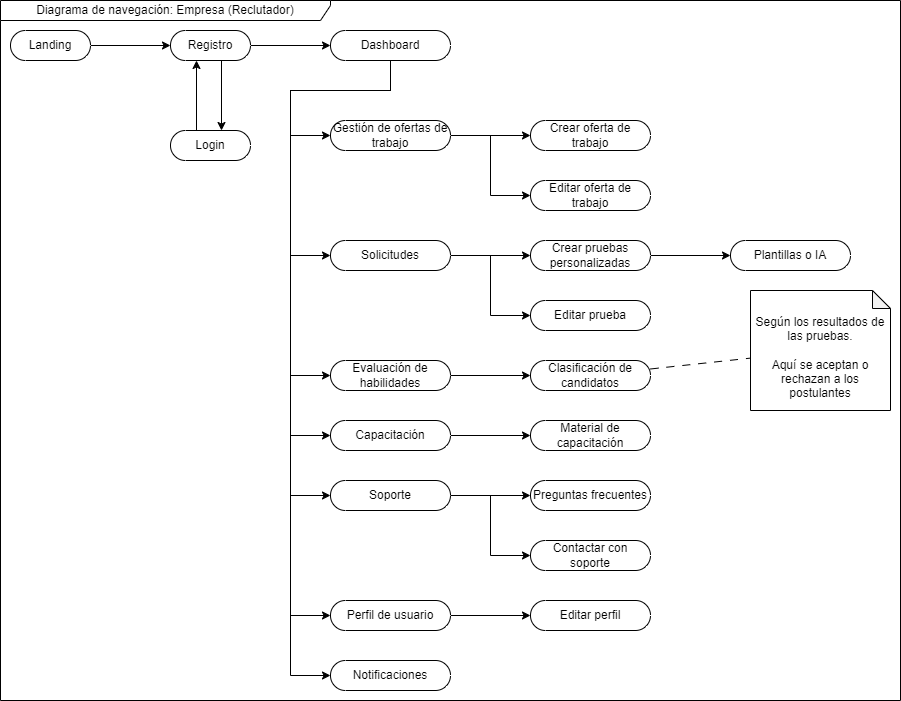

The diagram above was exported from draw.io. Its source (the exported page's mxGraphModel, read from the mxfile embedded in the PNG):
<mxGraphModel dx="2704" dy="621" grid="1" gridSize="10" guides="1" tooltips="1" connect="1" arrows="1" fold="1" page="1" pageScale="1" pageWidth="827" pageHeight="1169" math="0" shadow="0">
  <root>
    <mxCell id="0" />
    <mxCell id="1" parent="0" />
    <mxCell id="jUIRCg20JnooAQGEvuSf-1" value="" style="edgeStyle=orthogonalEdgeStyle;rounded=0;orthogonalLoop=1;jettySize=auto;html=1;" parent="1" source="jUIRCg20JnooAQGEvuSf-2" target="jUIRCg20JnooAQGEvuSf-5" edge="1">
      <mxGeometry relative="1" as="geometry" />
    </mxCell>
    <mxCell id="jUIRCg20JnooAQGEvuSf-2" value="Landing" style="html=1;dashed=0;whiteSpace=wrap;shape=mxgraph.dfd.start;container=0;" parent="1" vertex="1">
      <mxGeometry x="-1600" y="80" width="80" height="30" as="geometry" />
    </mxCell>
    <mxCell id="jUIRCg20JnooAQGEvuSf-3" value="" style="edgeStyle=orthogonalEdgeStyle;rounded=0;orthogonalLoop=1;jettySize=auto;html=1;" parent="1" edge="1">
      <mxGeometry relative="1" as="geometry">
        <mxPoint x="-1389" y="110" as="sourcePoint" />
        <mxPoint x="-1389" y="180" as="targetPoint" />
      </mxGeometry>
    </mxCell>
    <mxCell id="jUIRCg20JnooAQGEvuSf-4" value="" style="edgeStyle=orthogonalEdgeStyle;rounded=0;orthogonalLoop=1;jettySize=auto;html=1;" parent="1" source="jUIRCg20JnooAQGEvuSf-5" target="jUIRCg20JnooAQGEvuSf-9" edge="1">
      <mxGeometry relative="1" as="geometry" />
    </mxCell>
    <mxCell id="jUIRCg20JnooAQGEvuSf-5" value="Registro" style="html=1;dashed=0;whiteSpace=wrap;shape=mxgraph.dfd.start;container=0;" parent="1" vertex="1">
      <mxGeometry x="-1440" y="80" width="80" height="30" as="geometry" />
    </mxCell>
    <mxCell id="jUIRCg20JnooAQGEvuSf-6" value="" style="edgeStyle=orthogonalEdgeStyle;rounded=0;orthogonalLoop=1;jettySize=auto;html=1;" parent="1" edge="1">
      <mxGeometry relative="1" as="geometry">
        <mxPoint x="-1414" y="180" as="sourcePoint" />
        <mxPoint x="-1414" y="110" as="targetPoint" />
      </mxGeometry>
    </mxCell>
    <mxCell id="jUIRCg20JnooAQGEvuSf-7" value="Login" style="html=1;dashed=0;whiteSpace=wrap;shape=mxgraph.dfd.start;container=0;" parent="1" vertex="1">
      <mxGeometry x="-1440" y="180" width="80" height="30" as="geometry" />
    </mxCell>
    <mxCell id="jUIRCg20JnooAQGEvuSf-8" value="" style="edgeStyle=orthogonalEdgeStyle;rounded=0;orthogonalLoop=1;jettySize=auto;html=1;" parent="1" source="jUIRCg20JnooAQGEvuSf-9" target="jUIRCg20JnooAQGEvuSf-10" edge="1">
      <mxGeometry relative="1" as="geometry">
        <Array as="points">
          <mxPoint x="-1220" y="140" />
          <mxPoint x="-1320" y="140" />
          <mxPoint x="-1320" y="185" />
        </Array>
      </mxGeometry>
    </mxCell>
    <mxCell id="Wf7lsSONRMpu5XKJ6WrO-2" value="" style="edgeStyle=orthogonalEdgeStyle;rounded=0;orthogonalLoop=1;jettySize=auto;html=1;" parent="1" source="jUIRCg20JnooAQGEvuSf-9" target="Wf7lsSONRMpu5XKJ6WrO-1" edge="1">
      <mxGeometry relative="1" as="geometry">
        <Array as="points">
          <mxPoint x="-1220" y="140" />
          <mxPoint x="-1320" y="140" />
          <mxPoint x="-1320" y="485" />
        </Array>
      </mxGeometry>
    </mxCell>
    <mxCell id="3VmjvnWGQIVCtWnTYOFQ-4" value="" style="edgeStyle=orthogonalEdgeStyle;rounded=0;orthogonalLoop=1;jettySize=auto;html=1;" edge="1" parent="1" source="jUIRCg20JnooAQGEvuSf-9" target="3VmjvnWGQIVCtWnTYOFQ-3">
      <mxGeometry relative="1" as="geometry">
        <Array as="points">
          <mxPoint x="-1220" y="140" />
          <mxPoint x="-1320" y="140" />
          <mxPoint x="-1320" y="305" />
        </Array>
      </mxGeometry>
    </mxCell>
    <mxCell id="3VmjvnWGQIVCtWnTYOFQ-12" value="" style="edgeStyle=orthogonalEdgeStyle;rounded=0;orthogonalLoop=1;jettySize=auto;html=1;" edge="1" parent="1" source="jUIRCg20JnooAQGEvuSf-9" target="3VmjvnWGQIVCtWnTYOFQ-11">
      <mxGeometry relative="1" as="geometry">
        <Array as="points">
          <mxPoint x="-1220" y="140" />
          <mxPoint x="-1320" y="140" />
          <mxPoint x="-1320" y="425" />
        </Array>
      </mxGeometry>
    </mxCell>
    <mxCell id="3VmjvnWGQIVCtWnTYOFQ-19" value="" style="edgeStyle=orthogonalEdgeStyle;rounded=0;orthogonalLoop=1;jettySize=auto;html=1;" edge="1" parent="1" source="jUIRCg20JnooAQGEvuSf-9" target="3VmjvnWGQIVCtWnTYOFQ-18">
      <mxGeometry relative="1" as="geometry">
        <Array as="points">
          <mxPoint x="-1220" y="140" />
          <mxPoint x="-1320" y="140" />
          <mxPoint x="-1320" y="545" />
        </Array>
      </mxGeometry>
    </mxCell>
    <mxCell id="jUIRCg20JnooAQGEvuSf-9" value="Dashboard" style="html=1;dashed=0;whiteSpace=wrap;shape=mxgraph.dfd.start;container=0;" parent="1" vertex="1">
      <mxGeometry x="-1280" y="80" width="120" height="30" as="geometry" />
    </mxCell>
    <mxCell id="z15wWkcRWXplgPYpsGw6-2" value="" style="edgeStyle=orthogonalEdgeStyle;rounded=0;orthogonalLoop=1;jettySize=auto;html=1;" parent="1" source="jUIRCg20JnooAQGEvuSf-10" target="z15wWkcRWXplgPYpsGw6-1" edge="1">
      <mxGeometry relative="1" as="geometry" />
    </mxCell>
    <mxCell id="3VmjvnWGQIVCtWnTYOFQ-2" value="" style="edgeStyle=orthogonalEdgeStyle;rounded=0;orthogonalLoop=1;jettySize=auto;html=1;" edge="1" parent="1" source="jUIRCg20JnooAQGEvuSf-10" target="3VmjvnWGQIVCtWnTYOFQ-1">
      <mxGeometry relative="1" as="geometry">
        <Array as="points">
          <mxPoint x="-1120" y="185" />
          <mxPoint x="-1120" y="245" />
        </Array>
      </mxGeometry>
    </mxCell>
    <mxCell id="jUIRCg20JnooAQGEvuSf-10" value="Gestión de ofertas de trabajo" style="html=1;dashed=0;whiteSpace=wrap;shape=mxgraph.dfd.start;container=0;" parent="1" vertex="1">
      <mxGeometry x="-1280" y="170" width="120" height="30" as="geometry" />
    </mxCell>
    <mxCell id="UHDm2fszqxT6yoUu62w9-1" value="" style="edgeStyle=orthogonalEdgeStyle;rounded=0;orthogonalLoop=1;jettySize=auto;html=1;" parent="1" source="UHDm2fszqxT6yoUu62w9-2" target="UHDm2fszqxT6yoUu62w9-3" edge="1">
      <mxGeometry relative="1" as="geometry" />
    </mxCell>
    <mxCell id="UHDm2fszqxT6yoUu62w9-2" value="Perfil de usuario" style="html=1;dashed=0;whiteSpace=wrap;shape=mxgraph.dfd.start;container=0;" parent="1" vertex="1">
      <mxGeometry x="-1280" y="650" width="120" height="30" as="geometry" />
    </mxCell>
    <mxCell id="UHDm2fszqxT6yoUu62w9-3" value="Editar perfil" style="html=1;dashed=0;whiteSpace=wrap;shape=mxgraph.dfd.start;container=0;" parent="1" vertex="1">
      <mxGeometry x="-1080" y="650" width="120" height="30" as="geometry" />
    </mxCell>
    <mxCell id="UHDm2fszqxT6yoUu62w9-4" value="Notificaciones" style="html=1;dashed=0;whiteSpace=wrap;shape=mxgraph.dfd.start;container=0;" parent="1" vertex="1">
      <mxGeometry x="-1280" y="710" width="120" height="30" as="geometry" />
    </mxCell>
    <mxCell id="UHDm2fszqxT6yoUu62w9-5" style="edgeStyle=orthogonalEdgeStyle;rounded=0;orthogonalLoop=1;jettySize=auto;html=1;entryX=0;entryY=0.5;entryDx=0;entryDy=0;entryPerimeter=0;" parent="1" source="jUIRCg20JnooAQGEvuSf-9" target="UHDm2fszqxT6yoUu62w9-2" edge="1">
      <mxGeometry relative="1" as="geometry">
        <Array as="points">
          <mxPoint x="-1220" y="140" />
          <mxPoint x="-1320" y="140" />
          <mxPoint x="-1320" y="665" />
        </Array>
      </mxGeometry>
    </mxCell>
    <mxCell id="ne2gPJDOSTN8CXHD3Zl7-1" value="Diagrama de navegación: Empresa (Reclutador)" style="shape=umlFrame;whiteSpace=wrap;html=1;pointerEvents=0;recursiveResize=0;container=0;collapsible=0;width=330;height=20;" parent="1" vertex="1">
      <mxGeometry x="-1610" y="50" width="900" height="700" as="geometry" />
    </mxCell>
    <mxCell id="HC35K_UtK9x64tEU2nHc-2" value="" style="edgeStyle=orthogonalEdgeStyle;rounded=0;orthogonalLoop=1;jettySize=auto;html=1;" edge="1" parent="1" source="Wf7lsSONRMpu5XKJ6WrO-1" target="HC35K_UtK9x64tEU2nHc-1">
      <mxGeometry relative="1" as="geometry" />
    </mxCell>
    <mxCell id="Wf7lsSONRMpu5XKJ6WrO-1" value="Capacitación" style="html=1;dashed=0;whiteSpace=wrap;shape=mxgraph.dfd.start;container=0;" parent="1" vertex="1">
      <mxGeometry x="-1280" y="470" width="120" height="30" as="geometry" />
    </mxCell>
    <mxCell id="z15wWkcRWXplgPYpsGw6-1" value="Crear oferta de trabajo" style="html=1;dashed=0;whiteSpace=wrap;shape=mxgraph.dfd.start;container=0;" parent="1" vertex="1">
      <mxGeometry x="-1080" y="170" width="120" height="30" as="geometry" />
    </mxCell>
    <mxCell id="3VmjvnWGQIVCtWnTYOFQ-1" value="Editar oferta de trabajo" style="html=1;dashed=0;whiteSpace=wrap;shape=mxgraph.dfd.start;container=0;" vertex="1" parent="1">
      <mxGeometry x="-1080" y="230" width="120" height="30" as="geometry" />
    </mxCell>
    <mxCell id="3VmjvnWGQIVCtWnTYOFQ-6" value="" style="edgeStyle=orthogonalEdgeStyle;rounded=0;orthogonalLoop=1;jettySize=auto;html=1;" edge="1" parent="1" source="3VmjvnWGQIVCtWnTYOFQ-3" target="3VmjvnWGQIVCtWnTYOFQ-5">
      <mxGeometry relative="1" as="geometry" />
    </mxCell>
    <mxCell id="3VmjvnWGQIVCtWnTYOFQ-10" value="" style="edgeStyle=orthogonalEdgeStyle;rounded=0;orthogonalLoop=1;jettySize=auto;html=1;" edge="1" parent="1" source="3VmjvnWGQIVCtWnTYOFQ-3" target="3VmjvnWGQIVCtWnTYOFQ-9">
      <mxGeometry relative="1" as="geometry">
        <Array as="points">
          <mxPoint x="-1120" y="305" />
          <mxPoint x="-1120" y="365" />
        </Array>
      </mxGeometry>
    </mxCell>
    <mxCell id="3VmjvnWGQIVCtWnTYOFQ-3" value="Solicitudes" style="html=1;dashed=0;whiteSpace=wrap;shape=mxgraph.dfd.start;container=0;" vertex="1" parent="1">
      <mxGeometry x="-1280" y="290" width="120" height="30" as="geometry" />
    </mxCell>
    <mxCell id="3VmjvnWGQIVCtWnTYOFQ-8" value="" style="edgeStyle=orthogonalEdgeStyle;rounded=0;orthogonalLoop=1;jettySize=auto;html=1;" edge="1" parent="1" source="3VmjvnWGQIVCtWnTYOFQ-5" target="3VmjvnWGQIVCtWnTYOFQ-7">
      <mxGeometry relative="1" as="geometry" />
    </mxCell>
    <mxCell id="3VmjvnWGQIVCtWnTYOFQ-5" value="Crear pruebas personalizadas" style="html=1;dashed=0;whiteSpace=wrap;shape=mxgraph.dfd.start;container=0;" vertex="1" parent="1">
      <mxGeometry x="-1080" y="290" width="120" height="30" as="geometry" />
    </mxCell>
    <mxCell id="3VmjvnWGQIVCtWnTYOFQ-7" value="Plantillas o IA" style="html=1;dashed=0;whiteSpace=wrap;shape=mxgraph.dfd.start;container=0;" vertex="1" parent="1">
      <mxGeometry x="-880" y="290" width="120" height="30" as="geometry" />
    </mxCell>
    <mxCell id="3VmjvnWGQIVCtWnTYOFQ-9" value="Editar prueba" style="html=1;dashed=0;whiteSpace=wrap;shape=mxgraph.dfd.start;container=0;" vertex="1" parent="1">
      <mxGeometry x="-1080" y="350" width="120" height="30" as="geometry" />
    </mxCell>
    <mxCell id="3VmjvnWGQIVCtWnTYOFQ-14" value="" style="edgeStyle=orthogonalEdgeStyle;rounded=0;orthogonalLoop=1;jettySize=auto;html=1;" edge="1" parent="1" source="3VmjvnWGQIVCtWnTYOFQ-11" target="3VmjvnWGQIVCtWnTYOFQ-13">
      <mxGeometry relative="1" as="geometry" />
    </mxCell>
    <mxCell id="3VmjvnWGQIVCtWnTYOFQ-11" value="Evaluación de habilidades" style="html=1;dashed=0;whiteSpace=wrap;shape=mxgraph.dfd.start;container=0;" vertex="1" parent="1">
      <mxGeometry x="-1280" y="410" width="120" height="30" as="geometry" />
    </mxCell>
    <mxCell id="3VmjvnWGQIVCtWnTYOFQ-17" value="" style="rounded=0;orthogonalLoop=1;jettySize=auto;html=1;dashed=1;dashPattern=8 8;endArrow=none;endFill=0;" edge="1" parent="1" source="3VmjvnWGQIVCtWnTYOFQ-13" target="3VmjvnWGQIVCtWnTYOFQ-15">
      <mxGeometry relative="1" as="geometry" />
    </mxCell>
    <mxCell id="3VmjvnWGQIVCtWnTYOFQ-13" value="Clasificación de candidatos" style="html=1;dashed=0;whiteSpace=wrap;shape=mxgraph.dfd.start;container=0;" vertex="1" parent="1">
      <mxGeometry x="-1080" y="410" width="120" height="30" as="geometry" />
    </mxCell>
    <mxCell id="3VmjvnWGQIVCtWnTYOFQ-15" value="&lt;div&gt;&lt;br&gt;&lt;/div&gt;Según los resultados de las pruebas.&lt;div&gt;&lt;br&gt;&lt;/div&gt;&lt;div&gt;Aquí se aceptan o rechazan a los postulantes&lt;/div&gt;" style="shape=note;whiteSpace=wrap;html=1;backgroundOutline=1;darkOpacity=0.05;size=18;" vertex="1" parent="1">
      <mxGeometry x="-860" y="340" width="140" height="120" as="geometry" />
    </mxCell>
    <mxCell id="3VmjvnWGQIVCtWnTYOFQ-21" value="" style="edgeStyle=orthogonalEdgeStyle;rounded=0;orthogonalLoop=1;jettySize=auto;html=1;" edge="1" parent="1" source="3VmjvnWGQIVCtWnTYOFQ-18" target="3VmjvnWGQIVCtWnTYOFQ-20">
      <mxGeometry relative="1" as="geometry" />
    </mxCell>
    <mxCell id="3VmjvnWGQIVCtWnTYOFQ-18" value="Soporte" style="html=1;dashed=0;whiteSpace=wrap;shape=mxgraph.dfd.start;container=0;" vertex="1" parent="1">
      <mxGeometry x="-1280" y="530" width="120" height="30" as="geometry" />
    </mxCell>
    <mxCell id="3VmjvnWGQIVCtWnTYOFQ-20" value="Preguntas frecuentes" style="html=1;dashed=0;whiteSpace=wrap;shape=mxgraph.dfd.start;container=0;" vertex="1" parent="1">
      <mxGeometry x="-1080" y="530" width="120" height="30" as="geometry" />
    </mxCell>
    <mxCell id="3VmjvnWGQIVCtWnTYOFQ-23" value="Contactar con soporte" style="html=1;dashed=0;whiteSpace=wrap;shape=mxgraph.dfd.start;container=0;" vertex="1" parent="1">
      <mxGeometry x="-1080" y="590" width="120" height="30" as="geometry" />
    </mxCell>
    <mxCell id="3VmjvnWGQIVCtWnTYOFQ-24" style="edgeStyle=orthogonalEdgeStyle;rounded=0;orthogonalLoop=1;jettySize=auto;html=1;entryX=0;entryY=0.5;entryDx=0;entryDy=0;entryPerimeter=0;" edge="1" parent="1" source="3VmjvnWGQIVCtWnTYOFQ-18" target="3VmjvnWGQIVCtWnTYOFQ-23">
      <mxGeometry relative="1" as="geometry" />
    </mxCell>
    <mxCell id="3VmjvnWGQIVCtWnTYOFQ-25" style="edgeStyle=orthogonalEdgeStyle;rounded=0;orthogonalLoop=1;jettySize=auto;html=1;entryX=0;entryY=0.5;entryDx=0;entryDy=0;entryPerimeter=0;" edge="1" parent="1" source="jUIRCg20JnooAQGEvuSf-9" target="UHDm2fszqxT6yoUu62w9-4">
      <mxGeometry relative="1" as="geometry">
        <Array as="points">
          <mxPoint x="-1220" y="140" />
          <mxPoint x="-1320" y="140" />
          <mxPoint x="-1320" y="725" />
        </Array>
      </mxGeometry>
    </mxCell>
    <mxCell id="HC35K_UtK9x64tEU2nHc-1" value="Material de capacitación" style="html=1;dashed=0;whiteSpace=wrap;shape=mxgraph.dfd.start;container=0;" vertex="1" parent="1">
      <mxGeometry x="-1080" y="470" width="120" height="30" as="geometry" />
    </mxCell>
  </root>
</mxGraphModel>